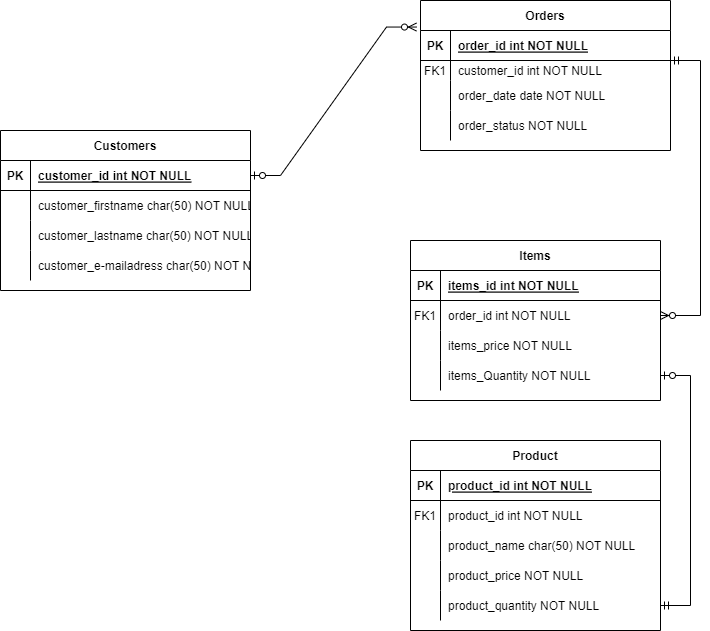

The diagram above was exported from draw.io. Its source (the exported page's mxGraphModel, read from the mxfile embedded in the PNG):
<mxGraphModel dx="1422" dy="705" grid="1" gridSize="10" guides="1" tooltips="1" connect="1" arrows="1" fold="1" page="1" pageScale="1" pageWidth="850" pageHeight="1100" math="0" shadow="0" extFonts="Permanent Marker^https://fonts.googleapis.com/css?family=Permanent+Marker">
  <root>
    <mxCell id="0" />
    <mxCell id="1" parent="0" />
    <mxCell id="C-vyLk0tnHw3VtMMgP7b-2" value="Orders" style="shape=table;startSize=30;container=1;collapsible=1;childLayout=tableLayout;fixedRows=1;rowLines=0;fontStyle=1;align=center;resizeLast=1;" parent="1" vertex="1">
      <mxGeometry x="460" y="10" width="250" height="150" as="geometry" />
    </mxCell>
    <mxCell id="C-vyLk0tnHw3VtMMgP7b-3" value="" style="shape=partialRectangle;collapsible=0;dropTarget=0;pointerEvents=0;fillColor=none;points=[[0,0.5],[1,0.5]];portConstraint=eastwest;top=0;left=0;right=0;bottom=1;" parent="C-vyLk0tnHw3VtMMgP7b-2" vertex="1">
      <mxGeometry y="30" width="250" height="30" as="geometry" />
    </mxCell>
    <mxCell id="C-vyLk0tnHw3VtMMgP7b-4" value="PK" style="shape=partialRectangle;overflow=hidden;connectable=0;fillColor=none;top=0;left=0;bottom=0;right=0;fontStyle=1;" parent="C-vyLk0tnHw3VtMMgP7b-3" vertex="1">
      <mxGeometry width="30" height="30" as="geometry">
        <mxRectangle width="30" height="30" as="alternateBounds" />
      </mxGeometry>
    </mxCell>
    <mxCell id="C-vyLk0tnHw3VtMMgP7b-5" value="order_id int NOT NULL " style="shape=partialRectangle;overflow=hidden;connectable=0;fillColor=none;top=0;left=0;bottom=0;right=0;align=left;spacingLeft=6;fontStyle=5;" parent="C-vyLk0tnHw3VtMMgP7b-3" vertex="1">
      <mxGeometry x="30" width="220" height="30" as="geometry">
        <mxRectangle width="220" height="30" as="alternateBounds" />
      </mxGeometry>
    </mxCell>
    <mxCell id="C-vyLk0tnHw3VtMMgP7b-6" value="" style="shape=partialRectangle;collapsible=0;dropTarget=0;pointerEvents=0;fillColor=none;points=[[0,0.5],[1,0.5]];portConstraint=eastwest;top=0;left=0;right=0;bottom=0;" parent="C-vyLk0tnHw3VtMMgP7b-2" vertex="1">
      <mxGeometry y="60" width="250" height="20" as="geometry" />
    </mxCell>
    <mxCell id="C-vyLk0tnHw3VtMMgP7b-7" value="FK1" style="shape=partialRectangle;overflow=hidden;connectable=0;fillColor=none;top=0;left=0;bottom=0;right=0;" parent="C-vyLk0tnHw3VtMMgP7b-6" vertex="1">
      <mxGeometry width="30" height="20" as="geometry">
        <mxRectangle width="30" height="20" as="alternateBounds" />
      </mxGeometry>
    </mxCell>
    <mxCell id="C-vyLk0tnHw3VtMMgP7b-8" value="customer_id int NOT NULL" style="shape=partialRectangle;overflow=hidden;connectable=0;fillColor=none;top=0;left=0;bottom=0;right=0;align=left;spacingLeft=6;" parent="C-vyLk0tnHw3VtMMgP7b-6" vertex="1">
      <mxGeometry x="30" width="220" height="20" as="geometry">
        <mxRectangle width="220" height="20" as="alternateBounds" />
      </mxGeometry>
    </mxCell>
    <mxCell id="gMTaX0A3HXByALsvIdop-21" value="" style="shape=partialRectangle;collapsible=0;dropTarget=0;pointerEvents=0;fillColor=none;points=[[0,0.5],[1,0.5]];portConstraint=eastwest;top=0;left=0;right=0;bottom=0;" vertex="1" parent="C-vyLk0tnHw3VtMMgP7b-2">
      <mxGeometry y="80" width="250" height="30" as="geometry" />
    </mxCell>
    <mxCell id="gMTaX0A3HXByALsvIdop-22" value="" style="shape=partialRectangle;overflow=hidden;connectable=0;fillColor=none;top=0;left=0;bottom=0;right=0;" vertex="1" parent="gMTaX0A3HXByALsvIdop-21">
      <mxGeometry width="30" height="30" as="geometry">
        <mxRectangle width="30" height="30" as="alternateBounds" />
      </mxGeometry>
    </mxCell>
    <mxCell id="gMTaX0A3HXByALsvIdop-23" value="order_date date NOT NULL" style="shape=partialRectangle;overflow=hidden;connectable=0;fillColor=none;top=0;left=0;bottom=0;right=0;align=left;spacingLeft=6;" vertex="1" parent="gMTaX0A3HXByALsvIdop-21">
      <mxGeometry x="30" width="220" height="30" as="geometry">
        <mxRectangle width="220" height="30" as="alternateBounds" />
      </mxGeometry>
    </mxCell>
    <mxCell id="C-vyLk0tnHw3VtMMgP7b-9" value="" style="shape=partialRectangle;collapsible=0;dropTarget=0;pointerEvents=0;fillColor=none;points=[[0,0.5],[1,0.5]];portConstraint=eastwest;top=0;left=0;right=0;bottom=0;" parent="C-vyLk0tnHw3VtMMgP7b-2" vertex="1">
      <mxGeometry y="110" width="250" height="30" as="geometry" />
    </mxCell>
    <mxCell id="C-vyLk0tnHw3VtMMgP7b-10" value="" style="shape=partialRectangle;overflow=hidden;connectable=0;fillColor=none;top=0;left=0;bottom=0;right=0;" parent="C-vyLk0tnHw3VtMMgP7b-9" vertex="1">
      <mxGeometry width="30" height="30" as="geometry">
        <mxRectangle width="30" height="30" as="alternateBounds" />
      </mxGeometry>
    </mxCell>
    <mxCell id="C-vyLk0tnHw3VtMMgP7b-11" value="order_status NOT NULL" style="shape=partialRectangle;overflow=hidden;connectable=0;fillColor=none;top=0;left=0;bottom=0;right=0;align=left;spacingLeft=6;" parent="C-vyLk0tnHw3VtMMgP7b-9" vertex="1">
      <mxGeometry x="30" width="220" height="30" as="geometry">
        <mxRectangle width="220" height="30" as="alternateBounds" />
      </mxGeometry>
    </mxCell>
    <mxCell id="C-vyLk0tnHw3VtMMgP7b-13" value="Items" style="shape=table;startSize=30;container=1;collapsible=1;childLayout=tableLayout;fixedRows=1;rowLines=0;fontStyle=1;align=center;resizeLast=1;" parent="1" vertex="1">
      <mxGeometry x="450" y="250" width="250" height="160" as="geometry" />
    </mxCell>
    <mxCell id="C-vyLk0tnHw3VtMMgP7b-14" value="" style="shape=partialRectangle;collapsible=0;dropTarget=0;pointerEvents=0;fillColor=none;points=[[0,0.5],[1,0.5]];portConstraint=eastwest;top=0;left=0;right=0;bottom=1;" parent="C-vyLk0tnHw3VtMMgP7b-13" vertex="1">
      <mxGeometry y="30" width="250" height="30" as="geometry" />
    </mxCell>
    <mxCell id="C-vyLk0tnHw3VtMMgP7b-15" value="PK" style="shape=partialRectangle;overflow=hidden;connectable=0;fillColor=none;top=0;left=0;bottom=0;right=0;fontStyle=1;" parent="C-vyLk0tnHw3VtMMgP7b-14" vertex="1">
      <mxGeometry width="30" height="30" as="geometry">
        <mxRectangle width="30" height="30" as="alternateBounds" />
      </mxGeometry>
    </mxCell>
    <mxCell id="C-vyLk0tnHw3VtMMgP7b-16" value="items_id int NOT NULL " style="shape=partialRectangle;overflow=hidden;connectable=0;fillColor=none;top=0;left=0;bottom=0;right=0;align=left;spacingLeft=6;fontStyle=5;" parent="C-vyLk0tnHw3VtMMgP7b-14" vertex="1">
      <mxGeometry x="30" width="220" height="30" as="geometry">
        <mxRectangle width="220" height="30" as="alternateBounds" />
      </mxGeometry>
    </mxCell>
    <mxCell id="C-vyLk0tnHw3VtMMgP7b-17" value="" style="shape=partialRectangle;collapsible=0;dropTarget=0;pointerEvents=0;fillColor=none;points=[[0,0.5],[1,0.5]];portConstraint=eastwest;top=0;left=0;right=0;bottom=0;" parent="C-vyLk0tnHw3VtMMgP7b-13" vertex="1">
      <mxGeometry y="60" width="250" height="30" as="geometry" />
    </mxCell>
    <mxCell id="C-vyLk0tnHw3VtMMgP7b-18" value="FK1" style="shape=partialRectangle;overflow=hidden;connectable=0;fillColor=none;top=0;left=0;bottom=0;right=0;" parent="C-vyLk0tnHw3VtMMgP7b-17" vertex="1">
      <mxGeometry width="30" height="30" as="geometry">
        <mxRectangle width="30" height="30" as="alternateBounds" />
      </mxGeometry>
    </mxCell>
    <mxCell id="C-vyLk0tnHw3VtMMgP7b-19" value="order_id int NOT NULL" style="shape=partialRectangle;overflow=hidden;connectable=0;fillColor=none;top=0;left=0;bottom=0;right=0;align=left;spacingLeft=6;" parent="C-vyLk0tnHw3VtMMgP7b-17" vertex="1">
      <mxGeometry x="30" width="220" height="30" as="geometry">
        <mxRectangle width="220" height="30" as="alternateBounds" />
      </mxGeometry>
    </mxCell>
    <mxCell id="gMTaX0A3HXByALsvIdop-24" value="" style="shape=partialRectangle;collapsible=0;dropTarget=0;pointerEvents=0;fillColor=none;points=[[0,0.5],[1,0.5]];portConstraint=eastwest;top=0;left=0;right=0;bottom=0;" vertex="1" parent="C-vyLk0tnHw3VtMMgP7b-13">
      <mxGeometry y="90" width="250" height="30" as="geometry" />
    </mxCell>
    <mxCell id="gMTaX0A3HXByALsvIdop-25" value="" style="shape=partialRectangle;overflow=hidden;connectable=0;fillColor=none;top=0;left=0;bottom=0;right=0;" vertex="1" parent="gMTaX0A3HXByALsvIdop-24">
      <mxGeometry width="30" height="30" as="geometry">
        <mxRectangle width="30" height="30" as="alternateBounds" />
      </mxGeometry>
    </mxCell>
    <mxCell id="gMTaX0A3HXByALsvIdop-26" value="items_price NOT NULL" style="shape=partialRectangle;overflow=hidden;connectable=0;fillColor=none;top=0;left=0;bottom=0;right=0;align=left;spacingLeft=6;" vertex="1" parent="gMTaX0A3HXByALsvIdop-24">
      <mxGeometry x="30" width="220" height="30" as="geometry">
        <mxRectangle width="220" height="30" as="alternateBounds" />
      </mxGeometry>
    </mxCell>
    <mxCell id="C-vyLk0tnHw3VtMMgP7b-20" value="" style="shape=partialRectangle;collapsible=0;dropTarget=0;pointerEvents=0;fillColor=none;points=[[0,0.5],[1,0.5]];portConstraint=eastwest;top=0;left=0;right=0;bottom=0;" parent="C-vyLk0tnHw3VtMMgP7b-13" vertex="1">
      <mxGeometry y="120" width="250" height="30" as="geometry" />
    </mxCell>
    <mxCell id="C-vyLk0tnHw3VtMMgP7b-21" value="" style="shape=partialRectangle;overflow=hidden;connectable=0;fillColor=none;top=0;left=0;bottom=0;right=0;" parent="C-vyLk0tnHw3VtMMgP7b-20" vertex="1">
      <mxGeometry width="30" height="30" as="geometry">
        <mxRectangle width="30" height="30" as="alternateBounds" />
      </mxGeometry>
    </mxCell>
    <mxCell id="C-vyLk0tnHw3VtMMgP7b-22" value="items_Quantity NOT NULL" style="shape=partialRectangle;overflow=hidden;connectable=0;fillColor=none;top=0;left=0;bottom=0;right=0;align=left;spacingLeft=6;" parent="C-vyLk0tnHw3VtMMgP7b-20" vertex="1">
      <mxGeometry x="30" width="220" height="30" as="geometry">
        <mxRectangle width="220" height="30" as="alternateBounds" />
      </mxGeometry>
    </mxCell>
    <mxCell id="C-vyLk0tnHw3VtMMgP7b-23" value="Customers" style="shape=table;startSize=30;container=1;collapsible=1;childLayout=tableLayout;fixedRows=1;rowLines=0;fontStyle=1;align=center;resizeLast=1;" parent="1" vertex="1">
      <mxGeometry x="40" y="140" width="250" height="160" as="geometry" />
    </mxCell>
    <mxCell id="C-vyLk0tnHw3VtMMgP7b-24" value="" style="shape=partialRectangle;collapsible=0;dropTarget=0;pointerEvents=0;fillColor=none;points=[[0,0.5],[1,0.5]];portConstraint=eastwest;top=0;left=0;right=0;bottom=1;" parent="C-vyLk0tnHw3VtMMgP7b-23" vertex="1">
      <mxGeometry y="30" width="250" height="30" as="geometry" />
    </mxCell>
    <mxCell id="C-vyLk0tnHw3VtMMgP7b-25" value="PK" style="shape=partialRectangle;overflow=hidden;connectable=0;fillColor=none;top=0;left=0;bottom=0;right=0;fontStyle=1;" parent="C-vyLk0tnHw3VtMMgP7b-24" vertex="1">
      <mxGeometry width="30" height="30" as="geometry">
        <mxRectangle width="30" height="30" as="alternateBounds" />
      </mxGeometry>
    </mxCell>
    <mxCell id="C-vyLk0tnHw3VtMMgP7b-26" value="customer_id int NOT NULL " style="shape=partialRectangle;overflow=hidden;connectable=0;fillColor=none;top=0;left=0;bottom=0;right=0;align=left;spacingLeft=6;fontStyle=5;" parent="C-vyLk0tnHw3VtMMgP7b-24" vertex="1">
      <mxGeometry x="30" width="220" height="30" as="geometry">
        <mxRectangle width="220" height="30" as="alternateBounds" />
      </mxGeometry>
    </mxCell>
    <mxCell id="gMTaX0A3HXByALsvIdop-14" value="" style="shape=partialRectangle;collapsible=0;dropTarget=0;pointerEvents=0;fillColor=none;points=[[0,0.5],[1,0.5]];portConstraint=eastwest;top=0;left=0;right=0;bottom=0;" vertex="1" parent="C-vyLk0tnHw3VtMMgP7b-23">
      <mxGeometry y="60" width="250" height="30" as="geometry" />
    </mxCell>
    <mxCell id="gMTaX0A3HXByALsvIdop-15" value="" style="shape=partialRectangle;overflow=hidden;connectable=0;fillColor=none;top=0;left=0;bottom=0;right=0;" vertex="1" parent="gMTaX0A3HXByALsvIdop-14">
      <mxGeometry width="30" height="30" as="geometry">
        <mxRectangle width="30" height="30" as="alternateBounds" />
      </mxGeometry>
    </mxCell>
    <mxCell id="gMTaX0A3HXByALsvIdop-16" value="customer_firstname char(50) NOT NULL" style="shape=partialRectangle;overflow=hidden;connectable=0;fillColor=none;top=0;left=0;bottom=0;right=0;align=left;spacingLeft=6;" vertex="1" parent="gMTaX0A3HXByALsvIdop-14">
      <mxGeometry x="30" width="220" height="30" as="geometry">
        <mxRectangle width="220" height="30" as="alternateBounds" />
      </mxGeometry>
    </mxCell>
    <mxCell id="gMTaX0A3HXByALsvIdop-17" value="" style="shape=partialRectangle;collapsible=0;dropTarget=0;pointerEvents=0;fillColor=none;points=[[0,0.5],[1,0.5]];portConstraint=eastwest;top=0;left=0;right=0;bottom=0;" vertex="1" parent="C-vyLk0tnHw3VtMMgP7b-23">
      <mxGeometry y="90" width="250" height="30" as="geometry" />
    </mxCell>
    <mxCell id="gMTaX0A3HXByALsvIdop-18" value="" style="shape=partialRectangle;overflow=hidden;connectable=0;fillColor=none;top=0;left=0;bottom=0;right=0;" vertex="1" parent="gMTaX0A3HXByALsvIdop-17">
      <mxGeometry width="30" height="30" as="geometry">
        <mxRectangle width="30" height="30" as="alternateBounds" />
      </mxGeometry>
    </mxCell>
    <mxCell id="gMTaX0A3HXByALsvIdop-19" value="customer_lastname char(50) NOT NULL" style="shape=partialRectangle;overflow=hidden;connectable=0;fillColor=none;top=0;left=0;bottom=0;right=0;align=left;spacingLeft=6;" vertex="1" parent="gMTaX0A3HXByALsvIdop-17">
      <mxGeometry x="30" width="220" height="30" as="geometry">
        <mxRectangle width="220" height="30" as="alternateBounds" />
      </mxGeometry>
    </mxCell>
    <mxCell id="C-vyLk0tnHw3VtMMgP7b-27" value="" style="shape=partialRectangle;collapsible=0;dropTarget=0;pointerEvents=0;fillColor=none;points=[[0,0.5],[1,0.5]];portConstraint=eastwest;top=0;left=0;right=0;bottom=0;" parent="C-vyLk0tnHw3VtMMgP7b-23" vertex="1">
      <mxGeometry y="120" width="250" height="30" as="geometry" />
    </mxCell>
    <mxCell id="C-vyLk0tnHw3VtMMgP7b-28" value="" style="shape=partialRectangle;overflow=hidden;connectable=0;fillColor=none;top=0;left=0;bottom=0;right=0;" parent="C-vyLk0tnHw3VtMMgP7b-27" vertex="1">
      <mxGeometry width="30" height="30" as="geometry">
        <mxRectangle width="30" height="30" as="alternateBounds" />
      </mxGeometry>
    </mxCell>
    <mxCell id="C-vyLk0tnHw3VtMMgP7b-29" value="customer_e-mailadress char(50) NOT NULL" style="shape=partialRectangle;overflow=hidden;connectable=0;fillColor=none;top=0;left=0;bottom=0;right=0;align=left;spacingLeft=6;" parent="C-vyLk0tnHw3VtMMgP7b-27" vertex="1">
      <mxGeometry x="30" width="220" height="30" as="geometry">
        <mxRectangle width="220" height="30" as="alternateBounds" />
      </mxGeometry>
    </mxCell>
    <mxCell id="gMTaX0A3HXByALsvIdop-1" value="" style="edgeStyle=entityRelationEdgeStyle;fontSize=12;html=1;endArrow=ERzeroToMany;startArrow=ERzeroToOne;rounded=0;exitX=1;exitY=0.5;exitDx=0;exitDy=0;entryX=-0.016;entryY=0.177;entryDx=0;entryDy=0;entryPerimeter=0;" edge="1" parent="1" source="C-vyLk0tnHw3VtMMgP7b-24" target="C-vyLk0tnHw3VtMMgP7b-2">
      <mxGeometry width="100" height="100" relative="1" as="geometry">
        <mxPoint x="390" y="410" as="sourcePoint" />
        <mxPoint x="490" y="310" as="targetPoint" />
      </mxGeometry>
    </mxCell>
    <mxCell id="gMTaX0A3HXByALsvIdop-2" value="" style="edgeStyle=entityRelationEdgeStyle;fontSize=12;html=1;endArrow=ERzeroToMany;startArrow=ERmandOne;rounded=0;entryX=1;entryY=0.5;entryDx=0;entryDy=0;" edge="1" parent="1" target="C-vyLk0tnHw3VtMMgP7b-17">
      <mxGeometry width="100" height="100" relative="1" as="geometry">
        <mxPoint x="710" y="70" as="sourcePoint" />
        <mxPoint x="810" y="390" as="targetPoint" />
      </mxGeometry>
    </mxCell>
    <mxCell id="gMTaX0A3HXByALsvIdop-3" value="Product" style="shape=table;startSize=30;container=1;collapsible=1;childLayout=tableLayout;fixedRows=1;rowLines=0;fontStyle=1;align=center;resizeLast=1;" vertex="1" parent="1">
      <mxGeometry x="450" y="450" width="250" height="190" as="geometry" />
    </mxCell>
    <mxCell id="gMTaX0A3HXByALsvIdop-4" value="" style="shape=partialRectangle;collapsible=0;dropTarget=0;pointerEvents=0;fillColor=none;points=[[0,0.5],[1,0.5]];portConstraint=eastwest;top=0;left=0;right=0;bottom=1;" vertex="1" parent="gMTaX0A3HXByALsvIdop-3">
      <mxGeometry y="30" width="250" height="30" as="geometry" />
    </mxCell>
    <mxCell id="gMTaX0A3HXByALsvIdop-5" value="PK" style="shape=partialRectangle;overflow=hidden;connectable=0;fillColor=none;top=0;left=0;bottom=0;right=0;fontStyle=1;" vertex="1" parent="gMTaX0A3HXByALsvIdop-4">
      <mxGeometry width="30" height="30" as="geometry">
        <mxRectangle width="30" height="30" as="alternateBounds" />
      </mxGeometry>
    </mxCell>
    <mxCell id="gMTaX0A3HXByALsvIdop-6" value="product_id int NOT NULL " style="shape=partialRectangle;overflow=hidden;connectable=0;fillColor=none;top=0;left=0;bottom=0;right=0;align=left;spacingLeft=6;fontStyle=5;" vertex="1" parent="gMTaX0A3HXByALsvIdop-4">
      <mxGeometry x="30" width="220" height="30" as="geometry">
        <mxRectangle width="220" height="30" as="alternateBounds" />
      </mxGeometry>
    </mxCell>
    <mxCell id="gMTaX0A3HXByALsvIdop-7" value="" style="shape=partialRectangle;collapsible=0;dropTarget=0;pointerEvents=0;fillColor=none;points=[[0,0.5],[1,0.5]];portConstraint=eastwest;top=0;left=0;right=0;bottom=0;" vertex="1" parent="gMTaX0A3HXByALsvIdop-3">
      <mxGeometry y="60" width="250" height="30" as="geometry" />
    </mxCell>
    <mxCell id="gMTaX0A3HXByALsvIdop-8" value="FK1" style="shape=partialRectangle;overflow=hidden;connectable=0;fillColor=none;top=0;left=0;bottom=0;right=0;" vertex="1" parent="gMTaX0A3HXByALsvIdop-7">
      <mxGeometry width="30" height="30" as="geometry">
        <mxRectangle width="30" height="30" as="alternateBounds" />
      </mxGeometry>
    </mxCell>
    <mxCell id="gMTaX0A3HXByALsvIdop-9" value="product_id int NOT NULL" style="shape=partialRectangle;overflow=hidden;connectable=0;fillColor=none;top=0;left=0;bottom=0;right=0;align=left;spacingLeft=6;" vertex="1" parent="gMTaX0A3HXByALsvIdop-7">
      <mxGeometry x="30" width="220" height="30" as="geometry">
        <mxRectangle width="220" height="30" as="alternateBounds" />
      </mxGeometry>
    </mxCell>
    <mxCell id="gMTaX0A3HXByALsvIdop-27" value="" style="shape=partialRectangle;collapsible=0;dropTarget=0;pointerEvents=0;fillColor=none;points=[[0,0.5],[1,0.5]];portConstraint=eastwest;top=0;left=0;right=0;bottom=0;" vertex="1" parent="gMTaX0A3HXByALsvIdop-3">
      <mxGeometry y="90" width="250" height="30" as="geometry" />
    </mxCell>
    <mxCell id="gMTaX0A3HXByALsvIdop-28" value="" style="shape=partialRectangle;overflow=hidden;connectable=0;fillColor=none;top=0;left=0;bottom=0;right=0;" vertex="1" parent="gMTaX0A3HXByALsvIdop-27">
      <mxGeometry width="30" height="30" as="geometry">
        <mxRectangle width="30" height="30" as="alternateBounds" />
      </mxGeometry>
    </mxCell>
    <mxCell id="gMTaX0A3HXByALsvIdop-29" value="product_name char(50) NOT NULL" style="shape=partialRectangle;overflow=hidden;connectable=0;fillColor=none;top=0;left=0;bottom=0;right=0;align=left;spacingLeft=6;" vertex="1" parent="gMTaX0A3HXByALsvIdop-27">
      <mxGeometry x="30" width="220" height="30" as="geometry">
        <mxRectangle width="220" height="30" as="alternateBounds" />
      </mxGeometry>
    </mxCell>
    <mxCell id="gMTaX0A3HXByALsvIdop-30" value="" style="shape=partialRectangle;collapsible=0;dropTarget=0;pointerEvents=0;fillColor=none;points=[[0,0.5],[1,0.5]];portConstraint=eastwest;top=0;left=0;right=0;bottom=0;" vertex="1" parent="gMTaX0A3HXByALsvIdop-3">
      <mxGeometry y="120" width="250" height="30" as="geometry" />
    </mxCell>
    <mxCell id="gMTaX0A3HXByALsvIdop-31" value="" style="shape=partialRectangle;overflow=hidden;connectable=0;fillColor=none;top=0;left=0;bottom=0;right=0;" vertex="1" parent="gMTaX0A3HXByALsvIdop-30">
      <mxGeometry width="30" height="30" as="geometry">
        <mxRectangle width="30" height="30" as="alternateBounds" />
      </mxGeometry>
    </mxCell>
    <mxCell id="gMTaX0A3HXByALsvIdop-32" value="product_price NOT NULL" style="shape=partialRectangle;overflow=hidden;connectable=0;fillColor=none;top=0;left=0;bottom=0;right=0;align=left;spacingLeft=6;" vertex="1" parent="gMTaX0A3HXByALsvIdop-30">
      <mxGeometry x="30" width="220" height="30" as="geometry">
        <mxRectangle width="220" height="30" as="alternateBounds" />
      </mxGeometry>
    </mxCell>
    <mxCell id="gMTaX0A3HXByALsvIdop-10" value="" style="shape=partialRectangle;collapsible=0;dropTarget=0;pointerEvents=0;fillColor=none;points=[[0,0.5],[1,0.5]];portConstraint=eastwest;top=0;left=0;right=0;bottom=0;" vertex="1" parent="gMTaX0A3HXByALsvIdop-3">
      <mxGeometry y="150" width="250" height="30" as="geometry" />
    </mxCell>
    <mxCell id="gMTaX0A3HXByALsvIdop-11" value="" style="shape=partialRectangle;overflow=hidden;connectable=0;fillColor=none;top=0;left=0;bottom=0;right=0;" vertex="1" parent="gMTaX0A3HXByALsvIdop-10">
      <mxGeometry width="30" height="30" as="geometry">
        <mxRectangle width="30" height="30" as="alternateBounds" />
      </mxGeometry>
    </mxCell>
    <mxCell id="gMTaX0A3HXByALsvIdop-12" value="product_quantity NOT NULL" style="shape=partialRectangle;overflow=hidden;connectable=0;fillColor=none;top=0;left=0;bottom=0;right=0;align=left;spacingLeft=6;" vertex="1" parent="gMTaX0A3HXByALsvIdop-10">
      <mxGeometry x="30" width="220" height="30" as="geometry">
        <mxRectangle width="220" height="30" as="alternateBounds" />
      </mxGeometry>
    </mxCell>
    <mxCell id="gMTaX0A3HXByALsvIdop-13" value="" style="edgeStyle=entityRelationEdgeStyle;fontSize=12;html=1;endArrow=ERzeroToOne;startArrow=ERmandOne;rounded=0;entryX=1;entryY=0.5;entryDx=0;entryDy=0;exitX=1;exitY=0.5;exitDx=0;exitDy=0;" edge="1" parent="1" source="gMTaX0A3HXByALsvIdop-10" target="C-vyLk0tnHw3VtMMgP7b-20">
      <mxGeometry width="100" height="100" relative="1" as="geometry">
        <mxPoint x="700" y="450" as="sourcePoint" />
        <mxPoint x="800" y="350" as="targetPoint" />
      </mxGeometry>
    </mxCell>
  </root>
</mxGraphModel>